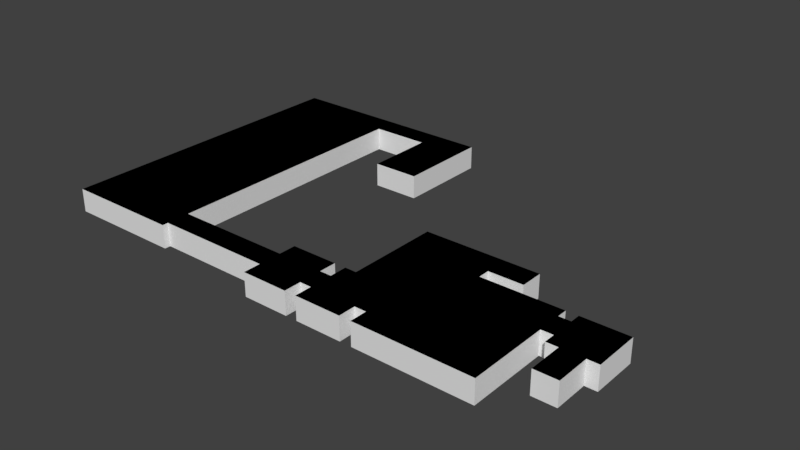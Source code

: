 # Source: level1.blend  (saved by Blender 2.79.0; exported with 4.5.12 LTS)
import bpy
from mathutils import Matrix  # noqa: F401  (used for matrix-valued properties, if any)

bpy.ops.wm.read_factory_settings(use_empty=True)
scene = bpy.context.scene
scene.name = 'Scene'

# ---- collections
col_collection_1 = bpy.data.collections.new('Collection 1'); scene.collection.children.link(col_collection_1)

# ---- materials (node trees are filled in below, after node groups)
mat_floor = bpy.data.materials.new('Floor')
mat_floor.alpha_threshold = 0.0
mat_floor.use_transparent_shadow = False
mat_floor.roughness = 0.5
mat_walls = bpy.data.materials.new('Walls')
mat_walls.alpha_threshold = 0.0
mat_walls.use_transparent_shadow = False
mat_walls.roughness = 0.5
mat_ceiling = bpy.data.materials.new('Ceiling')
mat_ceiling.alpha_threshold = 0.0
mat_ceiling.use_transparent_shadow = False
mat_ceiling.roughness = 0.5

# ---- material node trees

# ---- world
world_world = bpy.data.worlds.new('World'); scene.world = world_world
world_world.color = (0.05088, 0.05088, 0.05088)
world_world.use_sun_shadow = False
world_world.sun_shadow_jitter_overblur = 0.0
world_world.cycles.sampling_method = 'MANUAL'

# ---- meshes
me_plane_000 = bpy.data.meshes.new('Plane.000')
me_plane_000.from_pydata([(-1.0, -1.0, 0.0), (1.0, -1.0, 0.0), (-1.0, 1.0, 0.0), (1.0, 1.0, 0.0), (-1.0, 0.0, 0.0), (1.0, 0.0, 0.0), (-3.0, 1.4, 0.0), (1.0, 1.4, 0.0), (-3.0, 2.2, 0.0), (1.0, 2.2, 0.0), (-3.0, 1.8, 0.0), (1.0, 1.8, 0.0), (-1.0, 1.4, 0.0), (-1.0, 2.2, 0.0), (-1.0, 1.8, 0.0), (-2.0, 2.2, 0.0), (-2.0, 1.8, 0.0), (-2.0, 1.4, 0.0), (-2.2, 2.2, 0.0), (-2.2, 1.8, 0.0), (-2.2, 1.4, 0.0), (-8.5, -1.8, 0.0), (-3.5, -1.8, 0.0), (-8.5, 2.2, 0.0), (-3.5, 2.2, 0.0), (-8.5, 0.2, 0.0), (-3.5, 0.2, 0.0), (-5.5, -1.8, 0.0), (-5.5, 2.2, 0.0), (-5.5, 0.2, 0.0), (-8.5, -4.2, 0.0), (-6.5, -4.2, 0.0), (-8.5, -2.2, 0.0), (-6.5, -2.2, 0.0), (-8.5, -3.2, 0.0), (-6.5, -3.2, 0.0), (-5.5, -4.2, 0.0), (-3.5, -4.2, 0.0), (-5.5, -2.2, 0.0), (-3.5, -2.2, 0.0), (-5.5, -3.2, 0.0), (-3.5, -3.2, 0.0), (-8.5, -8.6, 0.0), (-3.5, -8.6, 0.0), (-8.5, -4.6, 0.0), (-3.5, -4.6, 0.0), (-8.5, -6.6, 0.0), (-3.5, -6.6, 0.0), (-5.5, -8.6, 0.0), (-5.5, -4.6, 0.0), (-5.5, -6.6, 0.0), (-3.0, -8.4, 0.0), (1.0, -8.4, 0.0), (-3.0, -7.6, 0.0), (1.0, -7.6, 0.0), (-3.0, -8.0, 0.0), (1.0, -8.0, 0.0), (-1.0, -8.4, 0.0), (-1.0, -7.6, 0.0), (-1.0, -8.0, 0.0), (-2.0, -7.6, 0.0), (-2.0, -8.0, 0.0), (-2.0, -8.4, 0.0), (-2.2, -7.6, 0.0), (-2.2, -8.0, 0.0), (-2.2, -8.4, 0.0), (1.5, -9.0, 0.0), (3.5, -9.0, 0.0), (1.5, -7.0, 0.0), (3.5, -7.0, 0.0), (1.5, -8.0, 0.0), (3.5, -8.0, 0.0), (4.0, -9.0, 0.0), (6.0, -9.0, 0.0), (4.0, -7.0, 0.0), (6.0, -7.0, 0.0), (4.0, -8.0, 0.0), (6.0, -8.0, 0.0), (4.5, -6.6, 0.0), (5.5, -6.6, 0.0), (4.5, -5.0, 0.0), (5.5, -5.0, 0.0), (4.5, -5.8, 0.0), (5.5, -5.8, 0.0), (4.5, -4.6, 0.0), (9.5, -4.6, 0.0), (4.5, -3.8, 0.0), (9.5, -3.8, 0.0), (4.5, -4.2, 0.0), (9.5, -4.2, 0.0), (7.25, -4.6, 0.0), (7.25, -3.8, 0.0), (7.25, -4.2, 0.0), (5.75, -3.8, 0.0), (5.75, -4.2, 0.0), (5.75, -4.6, 0.0), (5.5, -3.8, 0.0), (5.5, -4.2, 0.0), (5.5, -4.6, 0.0), (6.5, -9.0, 0.0), (11.5, -9.0, 0.0), (6.5, -5.0, 0.0), (11.5, -5.0, 0.0), (6.5, -7.0, 0.0), (11.5, -7.0, 0.0), (9.625, -9.0, 0.0), (9.625, -5.0, 0.0), (9.625, -7.0, 0.0), (12.5, -7.8, 0.0), (13.5, -7.8, 0.0), (12.5, -7.0, 0.0), (13.5, -7.0, 0.0), (12.0, -6.6, 0.0), (14.0, -6.6, 0.0), (12.0, -5.0, 0.0), (14.0, -5.0, 0.0), (13.0, -6.6, 0.0), (13.0, -5.0, 0.0), (13.5, -6.6, 0.0), (13.5, -5.0, 0.0), (12.5, -5.0, 0.0), (12.5, -6.6, 0.0), (-3.5, 1.4, 0.0), (-8.5, 1.4, 0.0), (-5.5, 1.4, 0.0), (-6.5, 2.2, 0.0), (-6.5, 0.2, 0.0), (-6.5, -1.8, 0.0), (-6.5, 1.4, 0.0), (-6.5, -4.6, 0.0), (-6.5, -6.6, 0.0), (-6.5, -8.6, 0.0), (-8.5, -7.6, 0.0), (-3.5, -7.6, 0.0), (-5.5, -7.6, 0.0), (-6.5, -7.6, 0.0), (-8.5, -8.4, 0.0), (-3.5, -8.4, 0.0), (-5.5, -8.4, 0.0), (-6.5, -8.4, 0.0), (3.5, -7.6, 0.0), (1.5, -7.6, 0.0), (1.5, -8.4, 0.0), (3.5, -8.4, 0.0), (6.0, -7.6, 0.0), (4.0, -7.6, 0.0), (4.0, -8.4, 0.0), (6.0, -8.4, 0.0), (6.5, -7.6, 0.0), (11.5, -7.6, 0.0), (9.625, -7.6, 0.0), (6.5, -8.4, 0.0), (11.5, -8.4, 0.0), (9.625, -8.4, 0.0), (4.5, -9.0, 0.0), (4.5, -7.0, 0.0), (4.5, -8.0, 0.0), (4.5, -7.6, 0.0), (4.5, -8.4, 0.0), (5.5, -9.0, 0.0), (5.5, -7.0, 0.0), (5.5, -8.0, 0.0), (5.5, -7.6, 0.0), (5.5, -8.4, 0.0), (12.0, -6.2, 0.0), (14.0, -6.2, 0.0), (13.0, -6.2, 0.0), (13.5, -6.2, 0.0), (12.5, -6.2, 0.0), (14.0, -5.36, 0.0), (13.0, -5.36, 0.0), (13.5, -5.36, 0.0), (12.5, -5.36, 0.0), (12.0, -5.36, 0.0), (11.5, -6.2, 0.0), (6.5, -6.2, 0.0), (9.625, -6.2, 0.0), (11.5, -5.36, 0.0), (9.625, -5.36, 0.0), (6.5, -5.36, 0.0), (8.0, -5.0, 0.0), (8.0, -7.0, 0.0), (8.0, -9.0, 0.0), (8.0, -7.6, 0.0), (8.0, -8.4, 0.0), (8.0, -6.2, 0.0), (8.0, -5.36, 0.0), (7.25, -5.0, 0.0), (7.25, -7.0, 0.0), (7.25, -7.6, 0.0), (7.25, -8.4, 0.0), (7.25, -6.2, 0.0), (7.25, -5.36, 0.0), (7.25, -9.0, 0.0), (8.0, -4.6, 0.0), (8.0, -3.8, 0.0), (8.0, -4.2, 0.0)], [], [(4, 5, 3, 2), (0, 1, 5, 4), (14, 11, 9, 13), (12, 7, 11, 14), (17, 12, 14, 16), (16, 14, 13, 15), (19, 16, 15, 18), (20, 17, 16, 19), (6, 20, 19, 10), (10, 19, 18, 8), (124, 122, 24, 28), (27, 22, 26, 29), (127, 27, 29, 126), (128, 124, 28, 125), (34, 35, 33, 32), (30, 31, 35, 34), (40, 41, 39, 38), (36, 37, 41, 40), (50, 47, 45, 49), (134, 133, 47, 50), (135, 134, 50, 130), (130, 50, 49, 129), (59, 56, 54, 58), (57, 52, 56, 59), (62, 57, 59, 61), (61, 59, 58, 60), (64, 61, 60, 63), (65, 62, 61, 64), (51, 65, 64, 55), (55, 64, 63, 53), (141, 140, 69, 68), (142, 143, 71, 70), (162, 144, 75, 160), (163, 147, 77, 161), (82, 83, 81, 80), (78, 79, 83, 82), (196, 89, 87, 195), (194, 85, 89, 196), (95, 90, 92, 94), (94, 92, 91, 93), (97, 94, 93, 96), (98, 95, 94, 97), (84, 98, 97, 88), (88, 97, 96, 86), (178, 177, 102, 106), (150, 149, 104, 107), (183, 150, 107, 181), (186, 178, 106, 180), (108, 109, 111, 110), (171, 169, 115, 119), (172, 170, 117, 120), (170, 171, 119, 117), (173, 172, 120, 114), (3, 7, 12, 2), (126, 29, 124, 128), (29, 26, 122, 124), (10, 8, 24, 122, 6), (27, 38, 39, 22), (25, 126, 128, 123), (123, 128, 125, 23), (21, 127, 126, 25), (33, 127, 21, 32), (46, 130, 129, 44), (132, 135, 130, 46), (30, 44, 129, 31), (36, 49, 45, 37), (136, 139, 135, 132), (139, 138, 134, 135), (138, 137, 133, 134), (48, 43, 137, 138), (131, 48, 138, 139), (42, 131, 139, 136), (55, 53, 133, 137, 51), (70, 71, 140, 141), (66, 67, 143, 142), (56, 52, 142, 70, 141, 54), (161, 77, 144, 162), (159, 73, 147, 163), (143, 146, 76, 145, 140, 71), (184, 153, 150, 183), (153, 152, 149, 150), (105, 100, 152, 153), (182, 105, 153, 184), (147, 151, 148, 144, 77), (72, 154, 158, 146), (76, 156, 157, 145), (146, 158, 156, 76), (145, 157, 155, 74), (154, 159, 163, 158), (156, 161, 162, 157), (158, 163, 161, 156), (157, 162, 160, 155), (78, 155, 160, 79), (81, 98, 84, 80), (111, 118, 116, 121, 110), (112, 121, 168, 164), (116, 118, 167, 166), (121, 116, 166, 168), (118, 113, 165, 167), (164, 168, 172, 173), (166, 167, 171, 170), (168, 166, 170, 172), (167, 165, 169, 171), (181, 107, 176, 185), (107, 104, 174, 176), (185, 176, 178, 186), (176, 174, 177, 178), (173, 177, 174, 164), (191, 185, 186, 192), (188, 181, 185, 191), (193, 182, 184, 190), (190, 184, 183, 189), (192, 186, 180, 187), (189, 183, 181, 188), (148, 189, 188, 103), (179, 192, 187, 101), (151, 190, 189, 148), (99, 193, 190, 151), (103, 188, 191, 175), (175, 191, 192, 179), (90, 194, 196, 92), (92, 196, 195, 91), (180, 194, 90, 187)])
_uv = me_plane_000.uv_layers.new(name='UVMap')
_uv.uv.foreach_set('vector', [0.1432, 0.1718, 0.1814, 0.1718, 0.1814, 0.1909, 0.1432, 0.1909, 0.1432, 0.1528, 0.1814, 0.1528, 0.1814, 0.1718, 0.1432, 0.1718, 0.1432, 0.2062, 0.1814, 0.2062, 0.1814, 0.2138, 0.1432, 0.2138, 0.1432, 0.1986, 0.1814, 0.1986, 0.1814, 0.2062, 0.1432, 0.2062, 0.1241, 0.1986, 0.1432, 0.1986, 0.1432, 0.2062, 0.1241, 0.2062, 0.1241, 0.2062, 0.1432, 0.2062, 0.1432, 0.2138, 0.1241, 0.2138, 0.1203, 0.2062, 0.1241, 0.2062, 0.1241, 0.2138, 0.1203, 0.2138, 0.1203, 0.1986, 0.1241, 0.1986, 0.1241, 0.2062, 0.1203, 0.2062, 0.1051, 0.1986, 0.1203, 0.1986, 0.1203, 0.2062, 0.1051, 0.2062, 0.1051, 0.2062, 0.1203, 0.2062, 0.1203, 0.2138, 0.1051, 0.2138, 0.05737, 0.1986, 0.09553, 0.1986, 0.09553, 0.2138, 0.05737, 0.2138, 0.05737, 0.1375, 0.09553, 0.1375, 0.09553, 0.1757, 0.05737, 0.1757, 0.03829, 0.1375, 0.05737, 0.1375, 0.05737, 0.1757, 0.03829, 0.1757, 0.03829, 0.1986, 0.05737, 0.1986, 0.05737, 0.2138, 0.03829, 0.2138, 0.000131, 0.1108, 0.03829, 0.1108, 0.03829, 0.1299, 0.000131, 0.1299, 0.000131, 0.09171, 0.03829, 0.09171, 0.03829, 0.1108, 0.000131, 0.1108, 0.05737, 0.1108, 0.09553, 0.1108, 0.09553, 0.1299, 0.05737, 0.1299, 0.05737, 0.09171, 0.09553, 0.09171, 0.09553, 0.1108, 0.05737, 0.1108, 0.05737, 0.04592, 0.09553, 0.04592, 0.09553, 0.08408, 0.05737, 0.08408, 0.05737, 0.02684, 0.09553, 0.02684, 0.09553, 0.04592, 0.05737, 0.04592, 0.03829, 0.02684, 0.05737, 0.02684, 0.05737, 0.04592, 0.03829, 0.04592, 0.03829, 0.04592, 0.05737, 0.04592, 0.05737, 0.08408, 0.03829, 0.08408, 0.1432, 0.01921, 0.1814, 0.01921, 0.1814, 0.02684, 0.1432, 0.02684, 0.1432, 0.01158, 0.1814, 0.01158, 0.1814, 0.01921, 0.1432, 0.01921, 0.1241, 0.01158, 0.1432, 0.01158, 0.1432, 0.01921, 0.1241, 0.01921, 0.1241, 0.01921, 0.1432, 0.01921, 0.1432, 0.02684, 0.1241, 0.02684, 0.1203, 0.01921, 0.1241, 0.01921, 0.1241, 0.02684, 0.1203, 0.02684, 0.1203, 0.01158, 0.1241, 0.01158, 0.1241, 0.01921, 0.1203, 0.01921, 0.1051, 0.01158, 0.1203, 0.01158, 0.1203, 0.01921, 0.1051, 0.01921, 0.1051, 0.01921, 0.1203, 0.01921, 0.1203, 0.02684, 0.1051, 0.02684, 0.1909, 0.02684, 0.2291, 0.02684, 0.2291, 0.03829, 0.1909, 0.03829, 0.1909, 0.01158, 0.2291, 0.01158, 0.2291, 0.01921, 0.1909, 0.01921, 0.2672, 0.02684, 0.2768, 0.02684, 0.2768, 0.03829, 0.2672, 0.03829, 0.2672, 0.01158, 0.2768, 0.01158, 0.2768, 0.01921, 0.2672, 0.01921, 0.2482, 0.06118, 0.2672, 0.06118, 0.2672, 0.07645, 0.2482, 0.07645, 0.2482, 0.04592, 0.2672, 0.04592, 0.2672, 0.06118, 0.2482, 0.06118, 0.3149, 0.09171, 0.3436, 0.09171, 0.3436, 0.09934, 0.3149, 0.09934, 0.3149, 0.08408, 0.3436, 0.08408, 0.3436, 0.09171, 0.3149, 0.09171, 0.272, 0.08408, 0.3006, 0.08408, 0.3006, 0.09171, 0.272, 0.09171, 0.272, 0.09171, 0.3006, 0.09171, 0.3006, 0.09934, 0.272, 0.09934, 0.2672, 0.09171, 0.272, 0.09171, 0.272, 0.09934, 0.2672, 0.09934, 0.2672, 0.08408, 0.272, 0.08408, 0.272, 0.09171, 0.2672, 0.09171, 0.2482, 0.08408, 0.2672, 0.08408, 0.2672, 0.09171, 0.2482, 0.09171, 0.2482, 0.09171, 0.2672, 0.09171, 0.2672, 0.09934, 0.2482, 0.09934, 0.3459, 0.06958, 0.3817, 0.06958, 0.3817, 0.07645, 0.3459, 0.07645, 0.3459, 0.02684, 0.3817, 0.02684, 0.3817, 0.03829, 0.3459, 0.03829, 0.3149, 0.02684, 0.3459, 0.02684, 0.3459, 0.03829, 0.3149, 0.03829, 0.3149, 0.06958, 0.3459, 0.06958, 0.3459, 0.07645, 0.3149, 0.07645, 0.4008, 0.02303, 0.4199, 0.02303, 0.4199, 0.03829, 0.4008, 0.03829, 0.4199, 0.06958, 0.4294, 0.06958, 0.4294, 0.07645, 0.4199, 0.07645, 0.4008, 0.06958, 0.4103, 0.06958, 0.4103, 0.07645, 0.4008, 0.07645, 0.4103, 0.06958, 0.4199, 0.06958, 0.4199, 0.07645, 0.4103, 0.07645, 0.3912, 0.06958, 0.4008, 0.06958, 0.4008, 0.07645, 0.3912, 0.07645, 0.1814, 0.1909, 0.1814, 0.1986, 0.1432, 0.1986, 0.1432, 0.1909, 0.03829, 0.1757, 0.05737, 0.1757, 0.05737, 0.1986, 0.03829, 0.1986, 0.05737, 0.1757, 0.09553, 0.1757, 0.09553, 0.1986, 0.05737, 0.1986, 0.1051, 0.2062, 0.1051, 0.2138, 0.09553, 0.2138, 0.09553, 0.1986, 0.1051, 0.1986, 0.05737, 0.1375, 0.05737, 0.1299, 0.09553, 0.1299, 0.09553, 0.1375, 0.000131, 0.1757, 0.03829, 0.1757, 0.03829, 0.1986, 0.0001311, 0.1986, 0.0001311, 0.1986, 0.03829, 0.1986, 0.03829, 0.2138, 0.0001311, 0.2138, 0.000131, 0.1375, 0.03829, 0.1375, 0.03829, 0.1757, 0.000131, 0.1757, 0.03829, 0.1299, 0.03829, 0.1375, 0.000131, 0.1375, 0.000131, 0.1299, 0.000131, 0.04592, 0.03829, 0.04592, 0.03829, 0.08408, 0.000131, 0.08408, 0.000131, 0.02684, 0.03829, 0.02684, 0.03829, 0.04592, 0.000131, 0.04592, 0.000131, 0.09171, 0.000131, 0.08408, 0.03829, 0.08408, 0.03829, 0.09171, 0.05737, 0.09171, 0.05737, 0.08408, 0.09553, 0.08408, 0.09553, 0.09171, 0.000131, 0.01158, 0.03829, 0.01158, 0.03829, 0.02684, 0.000131, 0.02684, 0.03829, 0.01158, 0.05737, 0.01158, 0.05737, 0.02684, 0.03829, 0.02684, 0.05737, 0.01158, 0.09553, 0.01158, 0.09553, 0.02684, 0.05737, 0.02684, 0.05737, 0.007763, 0.09553, 0.007763, 0.09553, 0.01158, 0.05737, 0.01158, 0.03829, 0.007763, 0.05737, 0.007763, 0.05737, 0.01158, 0.03829, 0.01158, 0.000131, 0.007763, 0.03829, 0.007763, 0.03829, 0.01158, 0.000131, 0.01158, 0.1051, 0.01921, 0.1051, 0.02684, 0.09553, 0.02684, 0.09553, 0.01158, 0.1051, 0.01158, 0.1909, 0.01921, 0.2291, 0.01921, 0.2291, 0.02684, 0.1909, 0.02684, 0.1909, 0.000131, 0.2291, 0.000131, 0.2291, 0.01158, 0.1909, 0.01158, 0.1814, 0.01921, 0.1814, 0.01158, 0.1909, 0.01158, 0.1909, 0.01921, 0.1909, 0.02684, 0.1814, 0.02684, 0.2672, 0.01921, 0.2768, 0.01921, 0.2768, 0.02684, 0.2672, 0.02684, 0.2672, 0.000131, 0.2768, 0.000131, 0.2768, 0.01158, 0.2672, 0.01158, 0.2291, 0.01158, 0.2386, 0.01158, 0.2386, 0.01921, 0.2386, 0.02684, 0.2291, 0.02684, 0.2291, 0.01921, 0.3149, 0.01158, 0.3459, 0.01158, 0.3459, 0.02684, 0.3149, 0.02684, 0.3459, 0.01158, 0.3817, 0.01158, 0.3817, 0.02684, 0.3459, 0.02684, 0.3459, 0.000131, 0.3817, 0.000131, 0.3817, 0.01158, 0.3459, 0.01158, 0.3149, 0.000131, 0.3459, 0.000131, 0.3459, 0.01158, 0.3149, 0.01158, 0.2768, 0.01158, 0.2863, 0.01158, 0.2863, 0.02684, 0.2768, 0.02684, 0.2768, 0.01921, 0.2386, 0.000131, 0.2482, 0.000131, 0.2482, 0.01158, 0.2386, 0.01158, 0.2386, 0.01921, 0.2482, 0.01921, 0.2482, 0.02684, 0.2386, 0.02684, 0.2386, 0.01158, 0.2482, 0.01158, 0.2482, 0.01921, 0.2386, 0.01921, 0.2386, 0.02684, 0.2482, 0.02684, 0.2482, 0.03829, 0.2386, 0.03829, 0.2482, 0.000131, 0.2672, 0.000131, 0.2672, 0.01158, 0.2482, 0.01158, 0.2482, 0.01921, 0.2672, 0.01921, 0.2672, 0.02684, 0.2482, 0.02684, 0.2482, 0.01158, 0.2672, 0.01158, 0.2672, 0.01921, 0.2482, 0.01921, 0.2482, 0.02684, 0.2672, 0.02684, 0.2672, 0.03829, 0.2482, 0.03829, 0.2482, 0.04592, 0.2482, 0.03829, 0.2672, 0.03829, 0.2672, 0.04592, 0.2672, 0.07645, 0.2672, 0.08408, 0.2482, 0.08408, 0.2482, 0.07645, 0.4199, 0.03829, 0.4199, 0.04592, 0.4103, 0.04592, 0.4008, 0.04592, 0.4008, 0.03829, 0.3912, 0.04592, 0.4008, 0.04592, 0.4008, 0.05355, 0.3912, 0.05355, 0.4103, 0.04592, 0.4199, 0.04592, 0.4199, 0.05355, 0.4103, 0.05355, 0.4008, 0.04592, 0.4103, 0.04592, 0.4103, 0.05355, 0.4008, 0.05355, 0.4199, 0.04592, 0.4294, 0.04592, 0.4294, 0.05355, 0.4199, 0.05355, 0.3912, 0.05355, 0.4008, 0.05355, 0.4008, 0.06958, 0.3912, 0.06958, 0.4103, 0.05355, 0.4199, 0.05355, 0.4199, 0.06958, 0.4103, 0.06958, 0.4008, 0.05355, 0.4103, 0.05355, 0.4103, 0.06958, 0.4008, 0.06958, 0.4199, 0.05355, 0.4294, 0.05355, 0.4294, 0.06958, 0.4199, 0.06958, 0.3149, 0.03829, 0.3459, 0.03829, 0.3459, 0.05355, 0.3149, 0.05355, 0.3459, 0.03829, 0.3817, 0.03829, 0.3817, 0.05355, 0.3459, 0.05355, 0.3149, 0.05355, 0.3459, 0.05355, 0.3459, 0.06958, 0.3149, 0.06958, 0.3459, 0.05355, 0.3817, 0.05355, 0.3817, 0.06958, 0.3459, 0.06958, 0.3912, 0.06958, 0.3817, 0.06958, 0.3817, 0.05355, 0.3912, 0.05355, 0.3006, 0.05355, 0.3149, 0.05355, 0.3149, 0.06958, 0.3006, 0.06958, 0.3006, 0.03829, 0.3149, 0.03829, 0.3149, 0.05355, 0.3006, 0.05355, 0.3006, 0.000131, 0.3149, 0.000131, 0.3149, 0.01158, 0.3006, 0.01158, 0.3006, 0.01158, 0.3149, 0.01158, 0.3149, 0.02684, 0.3006, 0.02684, 0.3006, 0.06958, 0.3149, 0.06958, 0.3149, 0.07645, 0.3006, 0.07645, 0.3006, 0.02684, 0.3149, 0.02684, 0.3149, 0.03829, 0.3006, 0.03829, 0.2863, 0.02684, 0.3006, 0.02684, 0.3006, 0.03829, 0.2863, 0.03829, 0.2863, 0.06958, 0.3006, 0.06958, 0.3006, 0.07645, 0.2863, 0.07645, 0.2863, 0.01158, 0.3006, 0.01158, 0.3006, 0.02684, 0.2863, 0.02684, 0.2863, 0.000131, 0.3006, 0.000131, 0.3006, 0.01158, 0.2863, 0.01158, 0.2863, 0.03829, 0.3006, 0.03829, 0.3006, 0.05355, 0.2863, 0.05355, 0.2863, 0.05355, 0.3006, 0.05355, 0.3006, 0.06958, 0.2863, 0.06958, 0.3006, 0.08408, 0.3149, 0.08408, 0.3149, 0.09171, 0.3006, 0.09171, 0.3006, 0.09171, 0.3149, 0.09171, 0.3149, 0.09934, 0.3006, 0.09934, 0.3149, 0.07645, 0.3149, 0.08408, 0.3006, 0.08408, 0.3006, 0.07645])
me_plane_000.materials.append(mat_floor)
me_plane_000.materials.append(mat_walls)
me_plane_000.materials.append(mat_ceiling)
me_plane_000.use_remesh_preserve_volume = False
me_plane_000.use_remesh_preserve_attributes = False
me_plane_000.use_mirror_vertex_groups = False
me_plane_000.update()
me_plane_013 = bpy.data.meshes.new('Plane.013')
me_plane_013.from_pydata([(-1.0, -1.0, 0.0), (1.0, -1.0, 0.0), (-1.0, 1.0, 0.0), (1.0, 1.0, 0.0), (-1.0, 0.0, 0.0), (1.0, 0.0, 0.0), (-3.0, 1.4, 0.0), (1.0, 1.4, 0.0), (-3.0, 2.2, 0.0), (1.0, 2.2, 0.0), (1.0, 1.8, 0.0), (-1.0, 1.4, 0.0), (-1.0, 2.2, 0.0), (-2.0, 2.2, 0.0), (-2.0, 1.4, 0.0), (-2.2, 2.2, 0.0), (-2.2, 1.4, 0.0), (-8.5, -1.8, 0.0), (-3.5, -1.8, 0.0), (-8.5, 2.2, 0.0), (-3.5, 2.2, 0.0), (-8.5, 0.2, 0.0), (-3.5, 0.2, 0.0), (-5.5, -1.8, 0.0), (-5.5, 2.2, 0.0), (-8.5, -4.2, 0.0), (-6.5, -4.2, 0.0), (-8.5, -2.2, 0.0), (-6.5, -2.2, 0.0), (-8.5, -3.2, 0.0), (-6.5, -3.2, 0.0), (-5.5, -4.2, 0.0), (-3.5, -4.2, 0.0), (-5.5, -2.2, 0.0), (-3.5, -2.2, 0.0), (-5.5, -3.2, 0.0), (-3.5, -3.2, 0.0), (-8.5, -8.6, 0.0), (-3.5, -8.6, 0.0), (-8.5, -4.6, 0.0), (-3.5, -4.6, 0.0), (-8.5, -6.6, 0.0), (-3.5, -6.6, 0.0), (-5.5, -8.6, 0.0), (-5.5, -4.6, 0.0), (-3.0, -8.4, 0.0), (1.0, -8.4, 0.0), (-3.0, -7.6, 0.0), (1.0, -7.6, 0.0), (-1.0, -8.4, 0.0), (-1.0, -7.6, 0.0), (-2.0, -7.6, 0.0), (-2.0, -8.4, 0.0), (-2.2, -7.6, 0.0), (-2.2, -8.4, 0.0), (1.5, -9.0, 0.0), (3.5, -9.0, 0.0), (1.5, -7.0, 0.0), (3.5, -7.0, 0.0), (4.0, -9.0, 0.0), (6.0, -9.0, 0.0), (4.0, -7.0, 0.0), (6.0, -7.0, 0.0), (4.5, -6.6, 0.0), (5.5, -6.6, 0.0), (4.5, -5.0, 0.0), (5.5, -5.0, 0.0), (4.5, -5.8, 0.0), (5.5, -5.8, 0.0), (4.5, -4.6, 0.0), (9.5, -4.6, 0.0), (4.5, -3.8, 0.0), (9.5, -3.8, 0.0), (4.5, -4.2, 0.0), (9.5, -4.2, 0.0), (7.25, -4.6, 0.0), (7.25, -3.8, 0.0), (5.75, -3.8, 0.0), (5.75, -4.6, 0.0), (5.5, -3.8, 0.0), (5.5, -4.6, 0.0), (6.5, -9.0, 0.0), (11.5, -9.0, 0.0), (6.5, -5.0, 0.0), (11.5, -5.0, 0.0), (6.5, -7.0, 0.0), (11.5, -7.0, 0.0), (9.625, -9.0, 0.0), (9.625, -5.0, 0.0), (12.5, -7.8, 0.0), (13.5, -7.8, 0.0), (12.5, -7.0, 0.0), (13.5, -7.0, 0.0), (12.0, -6.6, 0.0), (14.0, -6.6, 0.0), (12.0, -5.0, 0.0), (14.0, -5.0, 0.0), (13.0, -5.0, 0.0), (13.5, -6.6, 0.0), (13.5, -5.0, 0.0), (12.5, -5.0, 0.0), (12.5, -6.6, 0.0), (-3.5, 1.4, 0.0), (-8.5, 1.4, 0.0), (-6.5, 2.2, 0.0), (-6.5, -1.8, 0.0), (-6.5, -4.6, 0.0), (-6.5, -8.6, 0.0), (-8.5, -7.6, 0.0), (-3.5, -7.6, 0.0), (-8.5, -8.4, 0.0), (-3.5, -8.4, 0.0), (3.5, -7.6, 0.0), (1.5, -7.6, 0.0), (1.5, -8.4, 0.0), (3.5, -8.4, 0.0), (6.0, -7.6, 0.0), (4.0, -7.6, 0.0), (4.0, -8.4, 0.0), (6.0, -8.4, 0.0), (6.5, -7.6, 0.0), (11.5, -7.6, 0.0), (6.5, -8.4, 0.0), (11.5, -8.4, 0.0), (4.5, -9.0, 0.0), (4.5, -7.0, 0.0), (5.5, -9.0, 0.0), (5.5, -7.0, 0.0), (12.0, -6.2, 0.0), (14.0, -6.2, 0.0), (14.0, -5.36, 0.0), (12.0, -5.36, 0.0), (11.5, -6.2, 0.0), (6.5, -6.2, 0.0), (11.5, -5.36, 0.0), (6.5, -5.36, 0.0), (8.0, -5.0, 0.0), (8.0, -9.0, 0.0), (7.25, -5.0, 0.0), (7.25, -9.0, 0.0), (8.0, -4.6, 0.0), (8.0, -3.8, 0.0), (-1.0, -1.0, 2.0), (1.0, -1.0, 2.0), (-1.0, 1.0, 2.0), (1.0, 1.0, 2.0), (-1.0, 0.0, 2.0), (1.0, 0.0, 2.0), (-3.0, 1.4, 2.0), (1.0, 1.4, 2.0), (-3.0, 2.2, 2.0), (1.0, 2.2, 2.0), (1.0, 1.8, 2.0), (-1.0, 1.4, 2.0), (-1.0, 2.2, 2.0), (-2.0, 2.2, 2.0), (-2.0, 1.4, 2.0), (-2.2, 2.2, 2.0), (-2.2, 1.4, 2.0), (-8.5, -1.8, 2.0), (-3.5, -1.8, 2.0), (-8.5, 2.2, 2.0), (-3.5, 2.2, 2.0), (-8.5, 0.2, 2.0), (-3.5, 0.2, 2.0), (-5.5, 2.2, 2.0), (-8.5, -4.2, 2.0), (-8.5, -2.2, 2.0), (-8.5, -3.2, 2.0), (-3.5, -4.2, 2.0), (-3.5, -2.2, 2.0), (-3.5, -3.2, 2.0), (-8.5, -8.6, 2.0), (-3.5, -8.6, 2.0), (-8.5, -4.6, 2.0), (-3.5, -4.6, 2.0), (-8.5, -6.6, 2.0), (-3.5, -6.6, 2.0), (-5.5, -8.6, 2.0), (-3.0, -8.4, 2.0), (1.0, -8.4, 2.0), (-3.0, -7.6, 2.0), (1.0, -7.6, 2.0), (-1.0, -8.4, 2.0), (-1.0, -7.6, 2.0), (-2.0, -7.6, 2.0), (-2.0, -8.4, 2.0), (-2.2, -7.6, 2.0), (-2.2, -8.4, 2.0), (1.5, -9.0, 2.0), (3.5, -9.0, 2.0), (1.5, -7.0, 2.0), (3.5, -7.0, 2.0), (4.0, -9.0, 2.0), (6.0, -9.0, 2.0), (4.0, -7.0, 2.0), (6.0, -7.0, 2.0), (4.5, -6.6, 2.0), (5.5, -6.6, 2.0), (4.5, -5.0, 2.0), (5.5, -5.0, 2.0), (4.5, -5.8, 2.0), (5.5, -5.8, 2.0), (4.5, -4.6, 2.0), (9.5, -4.6, 2.0), (4.5, -3.8, 2.0), (9.5, -3.8, 2.0), (4.5, -4.2, 2.0), (9.5, -4.2, 2.0), (7.25, -4.6, 2.0), (7.25, -3.8, 2.0), (5.75, -3.8, 2.0), (5.75, -4.6, 2.0), (5.5, -3.8, 2.0), (5.5, -4.6, 2.0), (6.5, -9.0, 2.0), (11.5, -9.0, 2.0), (6.5, -5.0, 2.0), (11.5, -5.0, 2.0), (6.5, -7.0, 2.0), (11.5, -7.0, 2.0), (9.625, -9.0, 2.0), (9.625, -5.0, 2.0), (12.5, -7.8, 2.0), (13.5, -7.8, 2.0), (12.5, -7.0, 2.0), (13.5, -7.0, 2.0), (12.0, -6.6, 2.0), (14.0, -6.6, 2.0), (12.0, -5.0, 2.0), (14.0, -5.0, 2.0), (13.0, -5.0, 2.0), (13.5, -6.6, 2.0), (13.5, -5.0, 2.0), (12.5, -5.0, 2.0), (12.5, -6.6, 2.0), (-3.5, 1.4, 2.0), (-8.5, 1.4, 2.0), (-6.5, 2.2, 2.0), (-6.5, -8.6, 2.0), (-8.5, -7.6, 2.0), (-3.5, -7.6, 2.0), (-8.5, -8.4, 2.0), (-3.5, -8.4, 2.0), (3.5, -7.6, 2.0), (1.5, -7.6, 2.0), (1.5, -8.4, 2.0), (3.5, -8.4, 2.0), (6.0, -7.6, 2.0), (4.0, -7.6, 2.0), (4.0, -8.4, 2.0), (6.0, -8.4, 2.0), (6.5, -7.6, 2.0), (11.5, -7.6, 2.0), (6.5, -8.4, 2.0), (11.5, -8.4, 2.0), (4.5, -9.0, 2.0), (4.5, -7.0, 2.0), (5.5, -9.0, 2.0), (5.5, -7.0, 2.0), (12.0, -6.2, 2.0), (14.0, -6.2, 2.0), (14.0, -5.36, 2.0), (12.0, -5.36, 2.0), (11.5, -6.2, 2.0), (6.5, -6.2, 2.0), (11.5, -5.36, 2.0), (6.5, -5.36, 2.0), (8.0, -5.0, 2.0), (8.0, -9.0, 2.0), (7.25, -5.0, 2.0), (7.25, -9.0, 2.0), (8.0, -4.6, 2.0), (8.0, -3.8, 2.0), (-5.5, -1.8, 2.0), (-6.5, -4.2, 2.0), (-6.5, -2.2, 2.0), (-6.5, -3.2, 2.0), (-5.5, -4.2, 2.0), (-5.5, -2.2, 2.0), (-5.5, -3.2, 2.0), (-5.5, -4.6, 2.0), (-6.5, -1.8, 2.0), (-6.5, -4.6, 2.0), (8.0, -3.8, 2.0), (8.0, -4.6, 2.0), (7.25, -9.0, 2.0), (8.0, -9.0, 2.0), (8.0, -5.0, 2.0), (11.5, -5.36, 2.0), (11.5, -6.2, 2.0), (12.0, -5.36, 2.0), (14.0, -5.36, 2.0), (14.0, -6.2, 2.0), (12.0, -6.2, 2.0), (5.5, -9.0, 2.0), (4.5, -7.0, 2.0), (4.5, -9.0, 2.0), (11.5, -8.4, 2.0), (6.5, -8.4, 2.0), (11.5, -7.6, 2.0), (6.0, -8.4, 2.0), (4.0, -8.4, 2.0), (4.0, -7.6, 2.0), (3.5, -8.4, 2.0), (1.5, -8.4, 2.0), (1.5, -7.6, 2.0), (3.5, -7.6, 2.0), (-3.5, -8.4, 2.0), (-8.5, -8.4, 2.0), (-3.5, -7.6, 2.0), (-8.5, -7.6, 2.0), (-6.5, -8.6, 2.0), (-6.5, 2.2, 2.0), (-8.5, 1.4, 2.0), (-3.5, 1.4, 2.0), (12.5, -6.6, 2.0), (12.5, -5.0, 2.0), (13.5, -5.0, 2.0), (13.5, -6.6, 2.0), (13.0, -5.0, 2.0), (14.0, -5.0, 2.0), (12.0, -5.0, 2.0), (14.0, -6.6, 2.0), (12.0, -6.6, 2.0), (13.5, -7.0, 2.0), (12.5, -7.0, 2.0), (13.5, -7.8, 2.0), (12.5, -7.8, 2.0), (9.625, -5.0, 2.0), (9.625, -9.0, 2.0), (11.5, -7.0, 2.0), (11.5, -5.0, 2.0), (11.5, -9.0, 2.0), (6.5, -9.0, 2.0), (5.5, -3.8, 2.0), (5.75, -3.8, 2.0), (7.25, -3.8, 2.0), (9.5, -4.2, 2.0), (4.5, -4.2, 2.0), (9.5, -3.8, 2.0), (4.5, -3.8, 2.0), (9.5, -4.6, 2.0), (4.5, -4.6, 2.0), (4.5, -5.8, 2.0), (4.5, -5.0, 2.0), (4.5, -6.6, 2.0), (4.0, -7.0, 2.0), (6.0, -9.0, 2.0), (4.0, -9.0, 2.0), (3.5, -7.0, 2.0), (1.5, -7.0, 2.0), (3.5, -9.0, 2.0), (1.5, -9.0, 2.0), (-2.2, -8.4, 2.0), (-2.2, -7.6, 2.0), (-2.0, -8.4, 2.0), (-2.0, -7.6, 2.0), (-1.0, -7.6, 2.0), (-1.0, -8.4, 2.0), (1.0, -7.6, 2.0), (-3.0, -7.6, 2.0), (1.0, -8.4, 2.0), (-3.0, -8.4, 2.0), (-5.5, -8.6, 2.0), (-3.5, -6.6, 2.0), (-8.5, -6.6, 2.0), (-3.5, -4.6, 2.0), (-8.5, -4.6, 2.0), (-3.5, -8.6, 2.0), (-8.5, -8.6, 2.0), (-3.5, -3.2, 2.0), (-3.5, -2.2, 2.0), (-3.5, -4.2, 2.0), (-8.5, -3.2, 2.0), (-8.5, -2.2, 2.0), (-8.5, -4.2, 2.0), (-5.5, 2.2, 2.0), (-3.5, 0.2, 2.0), (-8.5, 0.2, 2.0), (-3.5, 2.2, 2.0), (-8.5, 2.2, 2.0), (-3.5, -1.8, 2.0), (-8.5, -1.8, 2.0), (-2.2, 1.4, 2.0), (-2.2, 2.2, 2.0), (-2.0, 1.4, 2.0), (-2.0, 2.2, 2.0), (-1.0, 2.2, 2.0), (-1.0, 1.4, 2.0), (1.0, 1.8, 2.0), (1.0, 2.2, 2.0), (-3.0, 2.2, 2.0), (1.0, 1.4, 2.0), (-3.0, 1.4, 2.0), (1.0, 0.0, 2.0), (-1.0, 0.0, 2.0), (1.0, 1.0, 2.0), (-1.0, 1.0, 2.0), (1.0, -1.0, 2.0), (-1.0, -1.0, 2.0)], [], [(93, 128, 260, 227), (60, 126, 258, 194), (94, 98, 232, 228), (125, 63, 197, 257), (62, 116, 248, 196), (96, 130, 262, 230), (64, 127, 259, 198), (61, 125, 257, 195), (95, 100, 234, 229), (80, 66, 200, 214), (65, 69, 203, 199), (45, 111, 243, 179), (139, 81, 215, 271), (34, 36, 171, 170), (97, 99, 233, 231), (98, 92, 226, 232), (109, 47, 181, 241), (91, 101, 235, 225), (0, 4, 146, 142), (63, 67, 201, 197), (1, 0, 142, 143), (113, 57, 191, 245), (36, 32, 169, 171), (99, 96, 230, 233), (129, 94, 228, 261), (3, 5, 147, 145), (66, 68, 202, 200), (37, 110, 242, 172), (100, 97, 231, 234), (4, 2, 144, 146), (67, 65, 199, 201), (115, 56, 190, 247), (38, 43, 178, 173), (101, 93, 227, 235), (5, 1, 143, 147), (68, 64, 198, 202), (40, 42, 177, 175), (48, 113, 245, 182), (141, 72, 206, 273), (7, 3, 145, 149), (69, 73, 207, 203), (114, 46, 180, 246), (41, 39, 174, 176), (2, 11, 153, 144), (70, 140, 272, 204), (42, 109, 241, 177), (102, 22, 164, 236), (9, 10, 152, 151), (72, 74, 208, 206), (117, 61, 195, 249), (103, 19, 161, 237), (130, 129, 261, 262), (8, 15, 157, 150), (71, 79, 213, 205), (140, 136, 268, 272), (43, 107, 239, 178), (73, 71, 205, 207), (138, 75, 209, 270), (10, 7, 149, 152), (74, 70, 204, 208), (119, 60, 194, 251), (6, 102, 236, 148), (131, 95, 229, 263), (11, 14, 156, 153), (75, 78, 212, 209), (118, 115, 247, 250), (20, 8, 150, 162), (12, 9, 151, 154), (76, 141, 273, 210), (112, 117, 249, 244), (120, 85, 219, 252), (46, 49, 183, 180), (18, 34, 170, 160), (121, 123, 255, 253), (104, 24, 165, 238), (47, 53, 187, 181), (132, 86, 220, 264), (13, 12, 154, 155), (77, 76, 210, 211), (133, 135, 267, 265), (14, 16, 158, 156), (78, 80, 214, 212), (123, 82, 216, 255), (49, 52, 186, 183), (50, 48, 182, 184), (15, 13, 155, 157), (79, 77, 211, 213), (27, 17, 159, 167), (135, 83, 217, 267), (16, 6, 148, 158), (122, 119, 251, 254), (116, 120, 252, 248), (51, 50, 184, 185), (124, 59, 193, 256), (107, 37, 172, 239), (134, 131, 263, 266), (17, 21, 163, 159), (81, 122, 254, 215), (52, 54, 188, 186), (128, 132, 264, 260), (82, 87, 221, 216), (136, 88, 222, 268), (84, 134, 266, 218), (39, 25, 166, 174), (19, 104, 238, 161), (83, 138, 270, 217), (53, 51, 185, 187), (137, 139, 271, 269), (21, 103, 237, 163), (85, 133, 265, 219), (22, 18, 160, 164), (86, 121, 253, 220), (54, 45, 179, 188), (32, 40, 175, 169), (108, 41, 176, 240), (87, 137, 269, 221), (24, 20, 162, 165), (88, 84, 218, 222), (126, 124, 256, 258), (55, 114, 246, 189), (127, 62, 196, 259), (56, 55, 189, 190), (58, 112, 244, 192), (57, 58, 192, 191), (25, 29, 168, 166), (89, 91, 225, 223), (90, 89, 223, 224), (110, 108, 240, 242), (92, 90, 224, 226), (111, 38, 173, 243), (59, 118, 250, 193), (29, 27, 167, 168), (33, 23, 274, 279), (26, 106, 283, 275), (31, 35, 280, 278), (106, 44, 281, 283), (44, 31, 278, 281), (35, 33, 279, 280), (30, 26, 275, 277), (23, 105, 282, 274), (28, 30, 277, 276), (105, 28, 276, 282), (142, 146, 144, 153, 154, 151, 152, 149, 145, 147, 143), (400, 396, 398, 389, 386, 384, 394, 315, 378, 382, 372, 371, 373, 367, 365, 310, 361, 355, 357, 358, 360, 306, 351, 350, 307, 303, 347, 296, 346, 344, 345, 343, 339, 341, 335, 336, 337, 284, 340, 338, 342, 285, 288, 329, 332, 289, 291, 322, 317, 320, 318, 321, 292, 293, 323, 319, 325, 327, 328, 326, 316, 324, 294, 290, 331, 300, 298, 333, 330, 287, 286, 334, 299, 301, 348, 295, 297, 349, 302, 304, 352, 353, 305, 362, 359, 356, 354, 363, 308, 369, 364, 312, 370, 309, 311, 366, 368, 376, 374, 375, 383, 379, 314, 381, 313, 377, 380, 392, 385, 387, 388, 391, 390, 393, 397, 395, 399), (246, 245, 191, 192, 244, 247, 190, 189), (247, 244, 249, 250), (250, 249, 195, 257, 197, 201, 199, 203, 207, 205, 213, 211, 210, 273, 206, 208, 204, 272, 268, 222, 218, 266, 263, 229, 234, 231, 233, 230, 262, 261, 228, 232, 226, 224, 223, 225, 235, 227, 260, 264, 220, 253, 255, 216, 221, 269, 271, 215, 254, 251, 194, 258, 256, 193), (243, 241, 181, 187, 185, 184, 182, 245, 246, 180, 183, 186, 188, 179), (162, 236, 164, 160, 170, 171, 169, 175, 177, 241, 243, 173, 178, 239, 172, 242, 240, 176, 174, 166, 168, 167, 159, 163, 237, 161, 238, 165), (154, 153, 156, 158, 148, 236, 162, 150, 157, 155)])
me_plane_013.polygons.foreach_set('material_index', [1, 1, 1, 1, 1, 1, 1, 1, 1, 1, 1, 1, 1, 1, 1, 1, 1, 1, 1, 1, 1, 1, 1, 1, 1, 1, 1, 1, 1, 1, 1, 1, 1, 1, 1, 1, 1, 1, 1, 1, 1, 1, 1, 1, 1, 1, 1, 1, 1, 1, 1, 1, 1, 1, 1, 1, 1, 1, 1, 1, 1, 1, 1, 1, 1, 1, 1, 1, 1, 1, 1, 1, 1, 1, 1, 1, 1, 1, 1, 1, 1, 1, 1, 1, 1, 1, 1, 1, 1, 1, 1, 1, 1, 1, 1, 1, 1, 1, 1, 1, 1, 1, 1, 1, 1, 1, 1, 1, 1, 1, 1, 1, 1, 1, 1, 1, 1, 1, 1, 1, 1, 1, 1, 1, 1, 1, 1, 1, 1, 1, 1, 1, 1, 1, 1, 1, 1, 1, 1, 1, 1, 1, 2, 2, 2, 2, 2, 2, 2, 2])
_uv = me_plane_013.uv_layers.new(name='UVMap')
_uv.uv.foreach_set('vector', [0.5134, 0.2907, 0.5057, 0.2907, 0.5057, 0.2525, 0.5134, 0.2525, 0.3149, 0.2907, 0.3054, 0.2907, 0.3054, 0.2525, 0.3149, 0.2525, 0.5973, 0.2907, 0.5878, 0.2907, 0.5878, 0.2525, 0.5973, 0.2525, 0.9388, 0.2141, 0.9464, 0.2141, 0.9464, 0.2522, 0.9388, 0.2522, 0.2989, 0.3866, 0.3104, 0.3866, 0.3104, 0.4248, 0.2989, 0.4248, 0.6278, 0.2907, 0.621, 0.2907, 0.621, 0.2525, 0.6278, 0.2525, 0.2817, 0.3866, 0.2894, 0.3866, 0.2894, 0.4248, 0.2817, 0.4248, 0.9293, 0.2141, 0.9388, 0.2141, 0.9388, 0.2522, 0.9293, 0.2522, 0.666, 0.2907, 0.6564, 0.2907, 0.6564, 0.2525, 0.666, 0.2525, 0.2436, 0.3866, 0.2512, 0.3866, 0.2512, 0.4248, 0.2436, 0.4248, 0.977, 0.2141, 0.9846, 0.2141, 0.9846, 0.2522, 0.977, 0.2522, 0.1089, 0.2907, 0.09934, 0.2907, 0.09934, 0.2525, 0.1089, 0.2525, 0.3617, 0.2907, 0.3474, 0.2907, 0.3474, 0.2525, 0.3617, 0.2525, 0.6488, 0.2141, 0.6679, 0.2141, 0.6679, 0.2522, 0.6488, 0.2522, 0.6469, 0.2907, 0.6374, 0.2907, 0.6374, 0.2525, 0.6469, 0.2525, 0.5878, 0.2907, 0.5801, 0.2907, 0.5801, 0.2525, 0.5878, 0.2525, 0.7518, 0.2141, 0.7614, 0.2141, 0.7614, 0.2522, 0.7518, 0.2522, 0.5305, 0.2907, 0.5229, 0.2907, 0.5229, 0.2525, 0.5305, 0.2525, 0.4866, 0.2141, 0.5057, 0.2141, 0.5057, 0.2522, 0.4866, 0.2522, 0.9464, 0.2141, 0.9617, 0.2141, 0.9617, 0.2522, 0.9464, 0.2522, 0.4485, 0.2141, 0.4866, 0.2141, 0.4866, 0.2522, 0.4485, 0.2522, 0.8472, 0.2141, 0.8587, 0.2141, 0.8587, 0.2522, 0.8472, 0.2522, 0.6679, 0.2141, 0.687, 0.2141, 0.687, 0.2522, 0.6679, 0.2522, 0.6374, 0.2907, 0.6278, 0.2907, 0.6278, 0.2525, 0.6374, 0.2525, 0.6049, 0.2907, 0.5973, 0.2907, 0.5973, 0.2525, 0.6049, 0.2525, 0.4103, 0.2141, 0.4294, 0.2141, 0.4294, 0.2522, 0.4103, 0.2522, 0.2512, 0.3866, 0.2665, 0.3866, 0.2665, 0.4248, 0.2512, 0.4248, 0.000131, 0.2141, 0.003947, 0.2141, 0.003947, 0.2522, 0.000131, 0.2522, 0.6564, 0.2907, 0.6469, 0.2907, 0.6469, 0.2525, 0.6564, 0.2525, 0.5057, 0.2141, 0.5248, 0.2141, 0.5248, 0.2522, 0.5057, 0.2522, 0.9617, 0.2141, 0.977, 0.2141, 0.977, 0.2522, 0.9617, 0.2522, 0.2558, 0.2907, 0.2443, 0.2907, 0.2443, 0.2525, 0.2558, 0.2525, 0.09553, 0.2907, 0.05737, 0.2907, 0.05737, 0.2525, 0.09553, 0.2525, 0.5229, 0.2907, 0.5134, 0.2907, 0.5134, 0.2525, 0.5229, 0.2525, 0.4294, 0.2141, 0.4485, 0.2141, 0.4485, 0.2522, 0.4294, 0.2522, 0.2665, 0.3866, 0.2817, 0.3866, 0.2817, 0.4248, 0.2665, 0.4248, 0.6946, 0.2141, 0.7328, 0.2141, 0.7328, 0.2522, 0.6946, 0.2522, 0.8377, 0.2141, 0.8472, 0.2141, 0.8472, 0.2522, 0.8377, 0.2522, 0.8362, 0.2907, 0.8076, 0.2907, 0.8076, 0.2525, 0.8362, 0.2525, 0.4027, 0.2141, 0.4103, 0.2141, 0.4103, 0.2522, 0.4027, 0.2522, 0.9846, 0.2141, 0.9922, 0.2141, 0.9922, 0.2522, 0.9846, 0.2522, 0.1947, 0.2907, 0.1852, 0.2907, 0.1852, 0.2525, 0.1947, 0.2525, 0.03829, 0.2141, 0.07645, 0.2141, 0.07645, 0.2522, 0.03829, 0.2522, 0.5248, 0.2141, 0.5324, 0.2141, 0.5324, 0.2522, 0.5248, 0.2522, 0.7923, 0.2907, 0.7637, 0.2907, 0.7637, 0.2525, 0.7923, 0.2525, 0.7328, 0.2141, 0.7518, 0.2141, 0.7518, 0.2522, 0.7328, 0.2522, 0.5801, 0.2141, 0.603, 0.2141, 0.603, 0.2522, 0.5801, 0.2522, 0.3874, 0.2141, 0.3951, 0.2141, 0.3951, 0.2522, 0.3874, 0.2522, 0.8076, 0.2907, 0.7999, 0.2907, 0.7999, 0.2525, 0.8076, 0.2525, 0.9178, 0.2141, 0.9293, 0.2141, 0.9293, 0.2522, 0.9178, 0.2522, 0.1909, 0.2141, 0.2062, 0.2141, 0.2062, 0.2522, 0.1909, 0.2522, 0.621, 0.2907, 0.6049, 0.2907, 0.6049, 0.2525, 0.621, 0.2525, 0.3111, 0.2141, 0.3264, 0.2141, 0.3264, 0.2522, 0.3111, 0.2522, 0.9029, 0.2907, 0.8839, 0.2907, 0.8839, 0.2525, 0.9029, 0.2525, 0.7637, 0.2907, 0.756, 0.2907, 0.756, 0.2525, 0.7637, 0.2525, 0.05737, 0.2907, 0.03829, 0.2907, 0.03829, 0.2525, 0.05737, 0.2525, 0.9922, 0.2141, 0.9999, 0.2141, 0.9999, 0.2522, 0.9922, 0.2522, 0.2026, 0.3866, 0.2102, 0.3866, 0.2102, 0.4247, 0.2026, 0.4247, 0.3951, 0.2141, 0.4027, 0.2141, 0.4027, 0.2522, 0.3951, 0.2522, 0.7999, 0.2907, 0.7923, 0.2907, 0.7923, 0.2525, 0.7999, 0.2525, 0.3264, 0.2907, 0.3149, 0.2907, 0.3149, 0.2525, 0.3264, 0.2525, 0.5706, 0.2141, 0.5801, 0.2141, 0.5801, 0.2522, 0.5706, 0.2522, 0.6729, 0.2907, 0.666, 0.2907, 0.666, 0.2525, 0.6729, 0.2525, 0.5324, 0.2141, 0.5515, 0.2141, 0.5515, 0.2522, 0.5324, 0.2522, 0.2102, 0.3866, 0.2388, 0.3866, 0.2388, 0.4248, 0.2102, 0.4247, 0.2653, 0.2907, 0.2558, 0.2907, 0.2558, 0.2525, 0.2653, 0.2525, 0.3016, 0.2141, 0.3111, 0.2141, 0.3111, 0.2522, 0.3016, 0.2522, 0.3493, 0.2141, 0.3874, 0.2141, 0.3874, 0.2522, 0.3493, 0.2522, 0.8505, 0.2907, 0.8362, 0.2907, 0.8362, 0.2525, 0.8505, 0.2525, 0.9083, 0.2141, 0.9178, 0.2141, 0.9178, 0.2522, 0.9083, 0.2522, 0.3199, 0.3866, 0.3314, 0.3866, 0.3313, 0.4248, 0.3199, 0.4248, 0.1852, 0.2907, 0.147, 0.2907, 0.147, 0.2525, 0.1852, 0.2525, 0.6412, 0.2141, 0.6488, 0.2141, 0.6488, 0.2522, 0.6412, 0.2522, 0.4695, 0.2907, 0.4542, 0.2907, 0.4542, 0.2525, 0.4695, 0.2525, 0.2443, 0.2141, 0.2634, 0.2141, 0.2634, 0.2522, 0.2443, 0.2522, 0.7614, 0.2141, 0.7766, 0.2141, 0.7766, 0.2522, 0.7614, 0.2522, 0.4962, 0.2907, 0.4809, 0.2907, 0.4809, 0.2525, 0.4962, 0.2525, 0.3302, 0.2141, 0.3493, 0.2141, 0.3493, 0.2522, 0.3302, 0.2522, 0.8791, 0.2907, 0.8505, 0.2907, 0.8505, 0.2525, 0.8791, 0.2525, 0.3466, 0.3866, 0.3626, 0.3866, 0.3626, 0.4248, 0.3466, 0.4248, 0.5515, 0.2141, 0.5553, 0.2141, 0.5553, 0.2522, 0.5515, 0.2522, 0.2388, 0.3866, 0.2436, 0.3866, 0.2436, 0.4248, 0.2388, 0.4248, 0.4542, 0.2907, 0.4428, 0.2907, 0.4428, 0.2525, 0.4542, 0.2525, 0.147, 0.2907, 0.128, 0.2907, 0.128, 0.2525, 0.147, 0.2525, 0.7995, 0.2141, 0.8377, 0.2141, 0.8377, 0.2522, 0.7995, 0.2522, 0.3264, 0.2141, 0.3302, 0.2141, 0.3302, 0.2522, 0.3264, 0.2522, 0.8839, 0.2907, 0.8791, 0.2907, 0.8791, 0.2525, 0.8839, 0.2525, 0.1222, 0.2141, 0.1299, 0.2141, 0.1299, 0.2522, 0.1222, 0.2522, 0.3626, 0.3866, 0.3695, 0.3866, 0.3695, 0.4248, 0.3626, 0.4248, 0.5553, 0.2141, 0.5706, 0.2141, 0.5706, 0.2522, 0.5553, 0.2522, 0.3359, 0.2907, 0.3264, 0.2907, 0.3264, 0.2525, 0.3359, 0.2525, 0.3104, 0.3866, 0.3199, 0.3866, 0.3199, 0.4248, 0.3104, 0.4248, 0.7805, 0.2141, 0.7995, 0.2141, 0.7995, 0.2522, 0.7805, 0.2522, 0.2863, 0.2907, 0.2768, 0.2907, 0.2768, 0.2525, 0.2863, 0.2525, 0.03829, 0.2907, 0.0001311, 0.2907, 0.000131, 0.2525, 0.03829, 0.2525, 0.6824, 0.2907, 0.6729, 0.2907, 0.6729, 0.2525, 0.6824, 0.2525, 0.1299, 0.2141, 0.168, 0.2141, 0.168, 0.2522, 0.1299, 0.2522, 0.3474, 0.2907, 0.3359, 0.2907, 0.3359, 0.2525, 0.3474, 0.2525, 0.128, 0.2907, 0.1241, 0.2907, 0.1241, 0.2525, 0.128, 0.2525, 0.5057, 0.2907, 0.4962, 0.2907, 0.4962, 0.2525, 0.5057, 0.2525, 0.4428, 0.2907, 0.407, 0.2907, 0.407, 0.2525, 0.4428, 0.2525, 0.756, 0.2907, 0.725, 0.2907, 0.725, 0.2525, 0.756, 0.2525, 0.6893, 0.2907, 0.6824, 0.2907, 0.6824, 0.2525, 0.6893, 0.2525, 0.07645, 0.2141, 0.08408, 0.2141, 0.08408, 0.2522, 0.07645, 0.2522, 0.2062, 0.2141, 0.2443, 0.2141, 0.2443, 0.2522, 0.2062, 0.2522, 0.1883, 0.3866, 0.2026, 0.3866, 0.2026, 0.4247, 0.1882, 0.4247, 0.7766, 0.2141, 0.7805, 0.2141, 0.7805, 0.2522, 0.7766, 0.2522, 0.376, 0.2907, 0.3617, 0.2907, 0.3617, 0.2525, 0.376, 0.2525, 0.168, 0.2141, 0.1909, 0.2141, 0.1909, 0.2522, 0.168, 0.2522, 0.3314, 0.3866, 0.3466, 0.3866, 0.3466, 0.4248, 0.3313, 0.4248, 0.603, 0.2141, 0.6412, 0.2141, 0.6412, 0.2522, 0.603, 0.2522, 0.4809, 0.2907, 0.4695, 0.2907, 0.4695, 0.2525, 0.4809, 0.2525, 0.1241, 0.2907, 0.1089, 0.2907, 0.1089, 0.2525, 0.1241, 0.2525, 0.687, 0.2141, 0.6946, 0.2141, 0.6946, 0.2522, 0.687, 0.2522, 0.01921, 0.2141, 0.03829, 0.2141, 0.03829, 0.2522, 0.01921, 0.2522, 0.407, 0.2907, 0.376, 0.2907, 0.376, 0.2525, 0.407, 0.2525, 0.2634, 0.2141, 0.3016, 0.2141, 0.3016, 0.2522, 0.2634, 0.2522, 0.725, 0.2907, 0.6893, 0.2907, 0.6893, 0.2525, 0.725, 0.2525, 0.3054, 0.2907, 0.2863, 0.2907, 0.2863, 0.2525, 0.3054, 0.2525, 0.2062, 0.2907, 0.1947, 0.2907, 0.1947, 0.2525, 0.2062, 0.2525, 0.2894, 0.3866, 0.2989, 0.3866, 0.2989, 0.4248, 0.2894, 0.4248, 0.2443, 0.2907, 0.2062, 0.2907, 0.2062, 0.2525, 0.2443, 0.2525, 0.8968, 0.2141, 0.9083, 0.2141, 0.9083, 0.2522, 0.8968, 0.2522, 0.8587, 0.2141, 0.8968, 0.2141, 0.8968, 0.2522, 0.8587, 0.2522, 0.08408, 0.2141, 0.1032, 0.2141, 0.1032, 0.2522, 0.08408, 0.2522, 0.5458, 0.2907, 0.5305, 0.2907, 0.5305, 0.2525, 0.5458, 0.2525, 0.5649, 0.2907, 0.5458, 0.2907, 0.5458, 0.2525, 0.5649, 0.2525, 0.003947, 0.2141, 0.01921, 0.2141, 0.01921, 0.2522, 0.003947, 0.2522, 0.5801, 0.2907, 0.5649, 0.2907, 0.5649, 0.2525, 0.5801, 0.2525, 0.09934, 0.2907, 0.09553, 0.2907, 0.09553, 0.2525, 0.09934, 0.2525, 0.2768, 0.2907, 0.2653, 0.2907, 0.2653, 0.2525, 0.2768, 0.2525, 0.1032, 0.2141, 0.1222, 0.2141, 0.1222, 0.2522, 0.1032, 0.2522, 0.2531, 0.4251, 0.2607, 0.4251, 0.2607, 0.4632, 0.2531, 0.4632, 0.3256, 0.4251, 0.3332, 0.4251, 0.3332, 0.4632, 0.3256, 0.4632, 0.215, 0.4251, 0.234, 0.4251, 0.234, 0.4632, 0.215, 0.4632, 0.1882, 0.4251, 0.2073, 0.4251, 0.2073, 0.4632, 0.1882, 0.4632, 0.2073, 0.4251, 0.215, 0.4251, 0.215, 0.4632, 0.2073, 0.4632, 0.234, 0.4251, 0.2531, 0.4251, 0.2531, 0.4632, 0.234, 0.4632, 0.3065, 0.4251, 0.3256, 0.4251, 0.3256, 0.4632, 0.3065, 0.4632, 0.2607, 0.4251, 0.2798, 0.4251, 0.2798, 0.4632, 0.2607, 0.4632, 0.2875, 0.4251, 0.3065, 0.4251, 0.3065, 0.4632, 0.2875, 0.4632, 0.2798, 0.4251, 0.2875, 0.4251, 0.2875, 0.4632, 0.2798, 0.4632, 0.3698, 0.3866, 0.3889, 0.3866, 0.4079, 0.3866, 0.4156, 0.3866, 0.4308, 0.3866, 0.4308, 0.4247, 0.4232, 0.4247, 0.4156, 0.4247, 0.4079, 0.4247, 0.3889, 0.4247, 0.3698, 0.4247, 0.08418, 0.2666, 0.05791, 0.2666, 0.03164, 0.2666, 0.02113, 0.2666, 0.02113, 0.2928, 0.02113, 0.2981, 0.02113, 0.3191, 0.02113, 0.3322, 0.05265, 0.3322, 0.1052, 0.3322, 0.1157, 0.3322, 0.142, 0.3322, 0.1682, 0.3322, 0.1788, 0.3322, 0.2313, 0.3322, 0.2786, 0.3314, 0.2791, 0.3314, 0.2799, 0.3314, 0.2801, 0.3314, 0.2812, 0.3314, 0.2832, 0.3314, 0.284, 0.3284, 0.284, 0.3284, 0.284, 0.3284, 0.284, 0.3284, 0.2841, 0.3284, 0.2844, 0.3279, 0.2848, 0.3281, 0.2868, 0.3286, 0.2868, 0.3286, 0.2868, 0.3287, 0.2868, 0.3283, 0.2868, 0.3278, 0.2868, 0.3274, 0.2878, 0.3274, 0.2881, 0.3274, 0.2896, 0.3274, 0.2904, 0.3274, 0.292, 0.3274, 0.292, 0.3278, 0.292, 0.3282, 0.2904, 0.3282, 0.2904, 0.3286, 0.2921, 0.3286, 0.294, 0.3286, 0.294, 0.329, 0.2946, 0.329, 0.2945, 0.3286, 0.2951, 0.3286, 0.2956, 0.3286, 0.2961, 0.3286, 0.2966, 0.3286, 0.2966, 0.329, 0.2966, 0.3298, 0.2966, 0.3302, 0.2961, 0.3302, 0.2961, 0.3307, 0.2961, 0.3315, 0.2951, 0.3315, 0.2951, 0.3307, 0.2951, 0.3303, 0.2946, 0.3303, 0.2946, 0.3298, 0.294, 0.3299, 0.294, 0.3307, 0.2941, 0.3313, 0.2941, 0.3321, 0.2941, 0.3327, 0.2921, 0.3328, 0.2905, 0.3328, 0.2897, 0.3328, 0.2889, 0.3328, 0.2889, 0.3322, 0.2884, 0.3322, 0.2884, 0.3328, 0.2879, 0.3328, 0.2868, 0.3328, 0.2863, 0.3328, 0.2863, 0.3322, 0.2858, 0.3322, 0.2858, 0.3328, 0.2838, 0.3328, 0.2837, 0.3322, 0.2832, 0.3322, 0.2812, 0.3322, 0.2801, 0.3322, 0.2799, 0.3322, 0.2791, 0.3322, 0.2786, 0.3322, 0.2838, 0.3322, 0.2838, 0.3848, 0.2838, 0.4111, 0.2838, 0.4636, 0.2786, 0.4636, 0.2576, 0.4636, 0.2313, 0.4636, 0.1788, 0.4636, 0.1682, 0.4636, 0.142, 0.4636, 0.1157, 0.4636, 0.1052, 0.4636, 0.05265, 0.4636, 0.02113, 0.4636, 0.0001114, 0.4636, 0.0001114, 0.4111, 0.0001114, 0.3848, 0.0001114, 0.3322, 0.0001113, 0.3191, 0.0001114, 0.2981, 0.0001114, 0.2928, 0.0001114, 0.2666, 0.0001113, 0.214, 0.01062, 0.214, 0.02113, 0.214, 0.03164, 0.214, 0.05791, 0.214, 0.08418, 0.214, 0.3946, 0.3176, 0.3946, 0.3024, 0.3946, 0.2909, 0.4327, 0.2909, 0.4327, 0.3024, 0.4327, 0.3176, 0.4327, 0.3291, 0.3946, 0.3291, 0.3946, 0.3449, 0.4098, 0.3449, 0.4098, 0.3544, 0.3946, 0.3544, 0.02508, 0.4242, 0.01921, 0.4101, 0.01481, 0.3995, 0.02361, 0.3959, 0.02068, 0.3888, 0.01481, 0.3747, 0.008937, 0.3606, 0.006001, 0.3536, 0.003066, 0.3465, 0.000131, 0.3395, 0.01774, 0.3322, 0.02215, 0.3303, 0.04856, 0.3193, 0.06177, 0.3138, 0.08819, 0.3028, 0.09112, 0.3099, 0.09406, 0.3169, 0.06764, 0.3279, 0.07058, 0.3349, 0.09919, 0.323, 0.1322, 0.3093, 0.1349, 0.3156, 0.1437, 0.3119, 0.141, 0.3056, 0.1498, 0.3019, 0.1586, 0.2983, 0.1674, 0.2946, 0.1762, 0.2909, 0.1789, 0.2973, 0.1851, 0.3121, 0.188, 0.3191, 0.1792, 0.3228, 0.1821, 0.3298, 0.188, 0.3439, 0.1704, 0.3512, 0.1645, 0.3371, 0.1616, 0.3301, 0.1528, 0.3338, 0.1498, 0.3267, 0.141, 0.3304, 0.1469, 0.3445, 0.1513, 0.3551, 0.1572, 0.3691, 0.1616, 0.3797, 0.1285, 0.3935, 0.09993, 0.4054, 0.08672, 0.4109, 0.07351, 0.4164, 0.06911, 0.4058, 0.0603, 0.4095, 0.06471, 0.4201, 0.0559, 0.4237, 0.03829, 0.4311, 0.02948, 0.4347, 0.3335, 0.4403, 0.3335, 0.4251, 0.343, 0.4251, 0.3583, 0.4251, 0.3621, 0.4251, 0.3812, 0.4251, 0.4194, 0.4251, 0.4289, 0.4251, 0.4289, 0.4403, 0.4194, 0.4403, 0.3812, 0.4403, 0.3621, 0.4403, 0.3583, 0.4403, 0.343, 0.4403, 0.3943, 0.3863, 0.379, 0.3863, 0.3561, 0.3863, 0.318, 0.3863, 0.3104, 0.3863, 0.2913, 0.3863, 0.2722, 0.3863, 0.2646, 0.3863, 0.2264, 0.3863, 0.2073, 0.3863, 0.1921, 0.3863, 0.1882, 0.3863, 0.1882, 0.3482, 0.1882, 0.3291, 0.1882, 0.2909, 0.1921, 0.2909, 0.2073, 0.2909, 0.2264, 0.2909, 0.2646, 0.2909, 0.2722, 0.2909, 0.2913, 0.2909, 0.3104, 0.2909, 0.318, 0.2909, 0.3561, 0.2909, 0.379, 0.2909, 0.3943, 0.2909, 0.3943, 0.3291, 0.3943, 0.3482, 0.4423, 0.3293, 0.4423, 0.3446, 0.4232, 0.3446, 0.4194, 0.3446, 0.4041, 0.3446, 0.3946, 0.3446, 0.3946, 0.3293, 0.4041, 0.3293, 0.4194, 0.3293, 0.4232, 0.3293])
me_plane_013.materials.append(mat_floor)
me_plane_013.materials.append(mat_walls)
me_plane_013.materials.append(mat_ceiling)
me_plane_013.use_remesh_preserve_volume = False
me_plane_013.use_remesh_preserve_attributes = False
me_plane_013.use_mirror_vertex_groups = False
me_plane_013.update()

# ---- objects
ob_plane_000 = bpy.data.objects.new('Plane.000', me_plane_000)
ob_plane_013 = bpy.data.objects.new('Plane.013', me_plane_013)

# ---- transforms, parenting, visibility, modifiers, constraints
ob_plane_000.location = (-20.0, 14.5, 0.0)
ob_plane_000.scale = (2.0, 2.5, 1.0)
ob_plane_000.lineart.crease_threshold = 0.0
ob_plane_013.location = (-20.0, 14.5, 0.0)
ob_plane_013.scale = (2.0, 2.5, 1.0)
ob_plane_013.lineart.crease_threshold = 0.0

# ---- collection membership
col_collection_1.objects.link(ob_plane_000)
col_collection_1.objects.link(ob_plane_013)

# ---- scene / render settings (as saved in the file)
scene.frame_start = 1; scene.frame_end = 250; scene.frame_set(1)
scene.render.engine = 'BLENDER_EEVEE_NEXT'
scene.render.resolution_percentage = 50
scene.render.dither_intensity = 0.0
scene.cycles.use_denoising = False
scene.cycles.samples = 128
scene.cycles.sampling_pattern = 'TABULATED_SOBOL'
scene.cycles.use_adaptive_sampling = False
scene.cycles.use_light_tree = False
scene.cycles.blur_glossy = 0.0
scene.cycles.sample_clamp_indirect = 0.0
scene.view_settings.view_transform = 'Standard'
bpy.context.view_layer.update()

# ---- added for rendering (the .blend has no active camera and no usable light): camera, sun
cam_auto = bpy.data.cameras.new('AutoCamera')
cam_auto.lens = 50.0
cam_auto.sensor_width = 36.0
cam_auto.clip_end = 1000.0
ob_auto_camera = bpy.data.objects.new('AutoCamera', cam_auto)
scene.collection.objects.link(ob_auto_camera)
ob_auto_camera.location = (34.5718, -52.8862, 40.2574)
ob_auto_camera.rotation_euler = (1.09748, -7.21219e-08, 0.694738)
scene.camera = ob_auto_camera
light_auto_sun = bpy.data.lights.new('AutoSun', 'SUN')
light_auto_sun.energy = 3.0
light_auto_sun.angle = 0.0523599
ob_auto_sun = bpy.data.objects.new('AutoSun', light_auto_sun)
scene.collection.objects.link(ob_auto_sun)
ob_auto_sun.rotation_euler = (0.872665, 0.174533, 0.523599)
bpy.context.view_layer.update()
